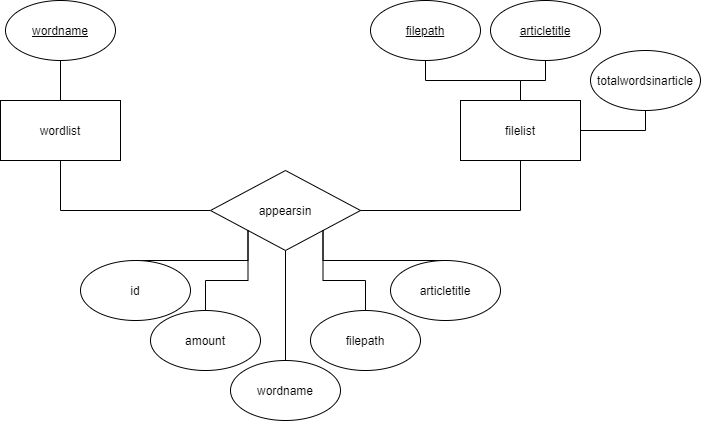

The diagram above was exported from draw.io. Its source (the exported page's mxGraphModel, read from the mxfile embedded in the PNG):
<mxGraphModel dx="1387" dy="751" grid="1" gridSize="10" guides="1" tooltips="1" connect="1" arrows="1" fold="1" page="1" pageScale="1" pageWidth="850" pageHeight="1100" math="0" shadow="0">
  <root>
    <mxCell id="0" />
    <mxCell id="1" parent="0" />
    <mxCell id="JuOWRzN1feVkh3rGrVVq-4" style="edgeStyle=orthogonalEdgeStyle;rounded=0;orthogonalLoop=1;jettySize=auto;html=1;entryX=0.5;entryY=1;entryDx=0;entryDy=0;endArrow=none;endFill=0;" parent="1" source="JuOWRzN1feVkh3rGrVVq-1" target="JuOWRzN1feVkh3rGrVVq-2" edge="1">
      <mxGeometry relative="1" as="geometry" />
    </mxCell>
    <mxCell id="JuOWRzN1feVkh3rGrVVq-1" value="wordlist" style="rounded=0;whiteSpace=wrap;html=1;" parent="1" vertex="1">
      <mxGeometry x="130" y="280" width="120" height="60" as="geometry" />
    </mxCell>
    <mxCell id="JuOWRzN1feVkh3rGrVVq-2" value="&lt;u&gt;wordname&lt;/u&gt;" style="ellipse;whiteSpace=wrap;html=1;" parent="1" vertex="1">
      <mxGeometry x="135" y="180" width="110" height="60" as="geometry" />
    </mxCell>
    <mxCell id="JuOWRzN1feVkh3rGrVVq-7" style="edgeStyle=orthogonalEdgeStyle;rounded=0;orthogonalLoop=1;jettySize=auto;html=1;entryX=0.5;entryY=1;entryDx=0;entryDy=0;endArrow=none;endFill=0;" parent="1" source="JuOWRzN1feVkh3rGrVVq-5" target="JuOWRzN1feVkh3rGrVVq-1" edge="1">
      <mxGeometry relative="1" as="geometry" />
    </mxCell>
    <mxCell id="JuOWRzN1feVkh3rGrVVq-15" style="edgeStyle=orthogonalEdgeStyle;rounded=0;orthogonalLoop=1;jettySize=auto;html=1;endArrow=none;endFill=0;" parent="1" source="JuOWRzN1feVkh3rGrVVq-5" target="JuOWRzN1feVkh3rGrVVq-11" edge="1">
      <mxGeometry relative="1" as="geometry" />
    </mxCell>
    <mxCell id="JuOWRzN1feVkh3rGrVVq-5" value="appearsin" style="rhombus;whiteSpace=wrap;html=1;" parent="1" vertex="1">
      <mxGeometry x="340" y="350" width="150" height="80" as="geometry" />
    </mxCell>
    <mxCell id="JuOWRzN1feVkh3rGrVVq-17" style="edgeStyle=orthogonalEdgeStyle;rounded=0;orthogonalLoop=1;jettySize=auto;html=1;entryX=0;entryY=1;entryDx=0;entryDy=0;endArrow=none;endFill=0;" parent="1" source="JuOWRzN1feVkh3rGrVVq-9" target="JuOWRzN1feVkh3rGrVVq-5" edge="1">
      <mxGeometry relative="1" as="geometry">
        <Array as="points">
          <mxPoint x="378" y="440" />
        </Array>
      </mxGeometry>
    </mxCell>
    <mxCell id="JuOWRzN1feVkh3rGrVVq-9" value="id" style="ellipse;whiteSpace=wrap;html=1;" parent="1" vertex="1">
      <mxGeometry x="210" y="440" width="110" height="60" as="geometry" />
    </mxCell>
    <mxCell id="JuOWRzN1feVkh3rGrVVq-16" style="edgeStyle=orthogonalEdgeStyle;rounded=0;orthogonalLoop=1;jettySize=auto;html=1;entryX=0;entryY=1;entryDx=0;entryDy=0;endArrow=none;endFill=0;" parent="1" source="JuOWRzN1feVkh3rGrVVq-10" target="JuOWRzN1feVkh3rGrVVq-5" edge="1">
      <mxGeometry relative="1" as="geometry" />
    </mxCell>
    <mxCell id="JuOWRzN1feVkh3rGrVVq-10" value="amount" style="ellipse;whiteSpace=wrap;html=1;" parent="1" vertex="1">
      <mxGeometry x="280" y="490" width="110" height="60" as="geometry" />
    </mxCell>
    <mxCell id="JuOWRzN1feVkh3rGrVVq-11" value="wordname" style="ellipse;whiteSpace=wrap;html=1;" parent="1" vertex="1">
      <mxGeometry x="360" y="540" width="110" height="60" as="geometry" />
    </mxCell>
    <mxCell id="JuOWRzN1feVkh3rGrVVq-19" style="edgeStyle=orthogonalEdgeStyle;rounded=0;orthogonalLoop=1;jettySize=auto;html=1;entryX=1;entryY=1;entryDx=0;entryDy=0;endArrow=none;endFill=0;" parent="1" source="JuOWRzN1feVkh3rGrVVq-12" target="JuOWRzN1feVkh3rGrVVq-5" edge="1">
      <mxGeometry relative="1" as="geometry">
        <Array as="points">
          <mxPoint x="453" y="440" />
        </Array>
      </mxGeometry>
    </mxCell>
    <mxCell id="JuOWRzN1feVkh3rGrVVq-12" value="articletitle" style="ellipse;whiteSpace=wrap;html=1;" parent="1" vertex="1">
      <mxGeometry x="520" y="440" width="110" height="60" as="geometry" />
    </mxCell>
    <mxCell id="JuOWRzN1feVkh3rGrVVq-18" style="edgeStyle=orthogonalEdgeStyle;rounded=0;orthogonalLoop=1;jettySize=auto;html=1;entryX=1;entryY=1;entryDx=0;entryDy=0;endArrow=none;endFill=0;" parent="1" source="JuOWRzN1feVkh3rGrVVq-13" target="JuOWRzN1feVkh3rGrVVq-5" edge="1">
      <mxGeometry relative="1" as="geometry" />
    </mxCell>
    <mxCell id="JuOWRzN1feVkh3rGrVVq-13" value="filepath" style="ellipse;whiteSpace=wrap;html=1;" parent="1" vertex="1">
      <mxGeometry x="440" y="490" width="110" height="60" as="geometry" />
    </mxCell>
    <mxCell id="JuOWRzN1feVkh3rGrVVq-20" style="edgeStyle=orthogonalEdgeStyle;rounded=0;orthogonalLoop=1;jettySize=auto;html=1;entryX=0.5;entryY=1;entryDx=0;entryDy=0;endArrow=none;endFill=0;" parent="1" source="JuOWRzN1feVkh3rGrVVq-21" target="JuOWRzN1feVkh3rGrVVq-22" edge="1">
      <mxGeometry relative="1" as="geometry" />
    </mxCell>
    <mxCell id="JuOWRzN1feVkh3rGrVVq-29" style="edgeStyle=orthogonalEdgeStyle;rounded=0;orthogonalLoop=1;jettySize=auto;html=1;entryX=1;entryY=0.5;entryDx=0;entryDy=0;endArrow=none;endFill=0;" parent="1" source="JuOWRzN1feVkh3rGrVVq-21" target="JuOWRzN1feVkh3rGrVVq-5" edge="1">
      <mxGeometry relative="1" as="geometry">
        <Array as="points">
          <mxPoint x="650" y="390" />
        </Array>
      </mxGeometry>
    </mxCell>
    <mxCell id="JuOWRzN1feVkh3rGrVVq-21" value="filelist" style="rounded=0;whiteSpace=wrap;html=1;" parent="1" vertex="1">
      <mxGeometry x="590" y="280" width="120" height="60" as="geometry" />
    </mxCell>
    <mxCell id="JuOWRzN1feVkh3rGrVVq-22" value="&lt;u&gt;filepath&lt;/u&gt;" style="ellipse;whiteSpace=wrap;html=1;" parent="1" vertex="1">
      <mxGeometry x="500" y="180" width="110" height="60" as="geometry" />
    </mxCell>
    <mxCell id="JuOWRzN1feVkh3rGrVVq-28" style="edgeStyle=orthogonalEdgeStyle;rounded=0;orthogonalLoop=1;jettySize=auto;html=1;entryX=1;entryY=0.5;entryDx=0;entryDy=0;endArrow=none;endFill=0;" parent="1" source="JuOWRzN1feVkh3rGrVVq-23" target="JuOWRzN1feVkh3rGrVVq-21" edge="1">
      <mxGeometry relative="1" as="geometry">
        <Array as="points">
          <mxPoint x="775" y="310" />
        </Array>
      </mxGeometry>
    </mxCell>
    <mxCell id="JuOWRzN1feVkh3rGrVVq-23" value="totalwordsinarticle" style="ellipse;whiteSpace=wrap;html=1;" parent="1" vertex="1">
      <mxGeometry x="720" y="230" width="110" height="60" as="geometry" />
    </mxCell>
    <mxCell id="JuOWRzN1feVkh3rGrVVq-26" style="edgeStyle=orthogonalEdgeStyle;rounded=0;orthogonalLoop=1;jettySize=auto;html=1;entryX=0.5;entryY=0;entryDx=0;entryDy=0;endArrow=none;endFill=0;" parent="1" source="JuOWRzN1feVkh3rGrVVq-24" target="JuOWRzN1feVkh3rGrVVq-21" edge="1">
      <mxGeometry relative="1" as="geometry" />
    </mxCell>
    <mxCell id="JuOWRzN1feVkh3rGrVVq-24" value="&lt;u&gt;articletitle&lt;/u&gt;" style="ellipse;whiteSpace=wrap;html=1;" parent="1" vertex="1">
      <mxGeometry x="620" y="180" width="110" height="60" as="geometry" />
    </mxCell>
  </root>
</mxGraphModel>